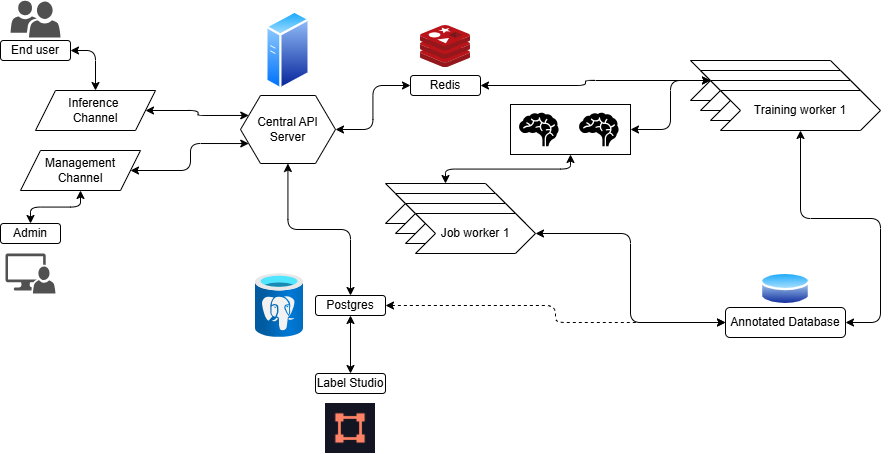

The diagram above was exported from draw.io. Its source (the exported page's mxGraphModel, read from the mxfile embedded in the PNG):
<mxGraphModel dx="1137" dy="804" grid="1" gridSize="10" guides="1" tooltips="1" connect="1" arrows="1" fold="1" page="1" pageScale="1" pageWidth="1100" pageHeight="850" background="#ffffff" math="0" shadow="0">
  <root>
    <mxCell id="0" />
    <mxCell id="1" parent="0" />
    <mxCell id="3" value="" style="sketch=0;pointerEvents=1;shadow=0;dashed=0;html=1;strokeColor=none;labelPosition=center;verticalLabelPosition=bottom;verticalAlign=top;align=center;fillColor=#505050;shape=mxgraph.mscae.intune.user_group" parent="1" vertex="1">
      <mxGeometry x="120" y="257" width="50" height="37" as="geometry" />
    </mxCell>
    <mxCell id="4" value="" style="sketch=0;pointerEvents=1;shadow=0;dashed=0;html=1;strokeColor=none;labelPosition=center;verticalLabelPosition=bottom;verticalAlign=top;align=center;fillColor=#515151;shape=mxgraph.mscae.system_center.admin_console" parent="1" vertex="1">
      <mxGeometry x="115" y="510" width="50" height="40" as="geometry" />
    </mxCell>
    <mxCell id="55" style="edgeStyle=orthogonalEdgeStyle;html=1;exitX=1;exitY=0.5;exitDx=0;exitDy=0;entryX=0.5;entryY=0;entryDx=0;entryDy=0;strokeColor=default;startArrow=classic;startFill=1;" parent="1" source="6" target="9" edge="1">
      <mxGeometry relative="1" as="geometry">
        <Array as="points">
          <mxPoint x="205" y="307" />
        </Array>
      </mxGeometry>
    </mxCell>
    <mxCell id="6" value="End user" style="rounded=1;whiteSpace=wrap;html=1;" parent="1" vertex="1">
      <mxGeometry x="110" y="297" width="70" height="20" as="geometry" />
    </mxCell>
    <mxCell id="7" value="Admin" style="rounded=1;whiteSpace=wrap;html=1;" parent="1" vertex="1">
      <mxGeometry x="110" y="480" width="60" height="20" as="geometry" />
    </mxCell>
    <mxCell id="58" style="edgeStyle=orthogonalEdgeStyle;html=1;entryX=0;entryY=0.75;entryDx=0;entryDy=0;startArrow=classic;startFill=1;" parent="1" source="8" target="21" edge="1">
      <mxGeometry relative="1" as="geometry" />
    </mxCell>
    <mxCell id="59" style="edgeStyle=orthogonalEdgeStyle;html=1;entryX=0.5;entryY=0;entryDx=0;entryDy=0;startArrow=classic;startFill=1;" parent="1" source="8" target="7" edge="1">
      <mxGeometry relative="1" as="geometry" />
    </mxCell>
    <mxCell id="8" value="Management Channel" style="shape=parallelogram;perimeter=parallelogramPerimeter;whiteSpace=wrap;html=1;fixedSize=1;" parent="1" vertex="1">
      <mxGeometry x="130" y="407" width="120" height="40" as="geometry" />
    </mxCell>
    <mxCell id="57" style="edgeStyle=orthogonalEdgeStyle;html=1;entryX=0;entryY=0.25;entryDx=0;entryDy=0;startArrow=classic;startFill=1;" parent="1" source="9" target="21" edge="1">
      <mxGeometry relative="1" as="geometry" />
    </mxCell>
    <mxCell id="9" value="Inference&amp;nbsp;&lt;div&gt;Channel&lt;/div&gt;" style="shape=parallelogram;perimeter=parallelogramPerimeter;whiteSpace=wrap;html=1;fixedSize=1;" parent="1" vertex="1">
      <mxGeometry x="145" y="347" width="120" height="40" as="geometry" />
    </mxCell>
    <mxCell id="20" value="" style="image;aspect=fixed;perimeter=ellipsePerimeter;html=1;align=center;shadow=0;dashed=0;spacingTop=3;image=img/lib/active_directory/generic_server.svg;" parent="1" vertex="1">
      <mxGeometry x="375.1" y="267" width="44.8" height="80" as="geometry" />
    </mxCell>
    <mxCell id="60" style="edgeStyle=orthogonalEdgeStyle;html=1;startArrow=classic;startFill=1;" parent="1" source="21" target="28" edge="1">
      <mxGeometry relative="1" as="geometry" />
    </mxCell>
    <mxCell id="71" style="edgeStyle=orthogonalEdgeStyle;html=1;entryX=0;entryY=0.5;entryDx=0;entryDy=0;startArrow=classic;startFill=1;" parent="1" source="21" target="27" edge="1">
      <mxGeometry relative="1" as="geometry" />
    </mxCell>
    <mxCell id="21" value="Central API Server" style="shape=hexagon;perimeter=hexagonPerimeter2;whiteSpace=wrap;html=1;fixedSize=1;" parent="1" vertex="1">
      <mxGeometry x="350" y="352" width="95" height="68" as="geometry" />
    </mxCell>
    <mxCell id="22" value="" style="image;sketch=0;aspect=fixed;html=1;points=[];align=center;fontSize=12;image=img/lib/mscae/Cache_Redis_Product.svg;" parent="1" vertex="1">
      <mxGeometry x="530" y="282" width="50" height="42" as="geometry" />
    </mxCell>
    <mxCell id="23" value="" style="image;aspect=fixed;html=1;points=[];align=center;fontSize=12;image=img/lib/azure2/databases/Azure_Database_PostgreSQL_Server.svg;" parent="1" vertex="1">
      <mxGeometry x="365" y="530" width="48" height="64" as="geometry" />
    </mxCell>
    <mxCell id="24" value="" style="image;aspect=fixed;perimeter=ellipsePerimeter;html=1;align=center;shadow=0;dashed=0;spacingTop=3;image=img/lib/active_directory/database.svg;" parent="1" vertex="1">
      <mxGeometry x="870" y="527" width="50" height="37" as="geometry" />
    </mxCell>
    <mxCell id="66" style="edgeStyle=orthogonalEdgeStyle;html=1;entryX=0;entryY=0.5;entryDx=0;entryDy=0;startArrow=classic;startFill=1;" parent="1" source="27" target="35" edge="1">
      <mxGeometry relative="1" as="geometry" />
    </mxCell>
    <mxCell id="27" value="Redis" style="rounded=1;whiteSpace=wrap;html=1;" parent="1" vertex="1">
      <mxGeometry x="520" y="332" width="70" height="20" as="geometry" />
    </mxCell>
    <mxCell id="72" style="edgeStyle=orthogonalEdgeStyle;html=1;entryX=0;entryY=0.5;entryDx=0;entryDy=0;dashed=1;startArrow=classic;startFill=1;" parent="1" source="28" target="29" edge="1">
      <mxGeometry relative="1" as="geometry" />
    </mxCell>
    <mxCell id="28" value="Postgres" style="rounded=1;whiteSpace=wrap;html=1;" parent="1" vertex="1">
      <mxGeometry x="425" y="552" width="70" height="20" as="geometry" />
    </mxCell>
    <mxCell id="29" value="Annotated Database" style="rounded=1;whiteSpace=wrap;html=1;" parent="1" vertex="1">
      <mxGeometry x="835" y="564" width="120" height="30" as="geometry" />
    </mxCell>
    <mxCell id="40" value="" style="group" parent="1" vertex="1" connectable="0">
      <mxGeometry x="620" y="361" width="120" height="50" as="geometry" />
    </mxCell>
    <mxCell id="37" value="" style="rounded=0;whiteSpace=wrap;html=1;" parent="40" vertex="1">
      <mxGeometry width="120" height="50" as="geometry" />
    </mxCell>
    <mxCell id="25" value="" style="shape=mxgraph.signs.healthcare.brain;html=1;pointerEvents=1;fillColor=#000000;strokeColor=none;verticalLabelPosition=bottom;verticalAlign=top;align=center;" parent="40" vertex="1">
      <mxGeometry x="8.571428571428571" y="8.333333333333334" width="39.53142857142857" height="33.333333333333336" as="geometry" />
    </mxCell>
    <mxCell id="38" value="" style="shape=mxgraph.signs.healthcare.brain;html=1;pointerEvents=1;fillColor=#000000;strokeColor=none;verticalLabelPosition=bottom;verticalAlign=top;align=center;" parent="40" vertex="1">
      <mxGeometry x="68.57142857142857" y="8.333333333333334" width="39.53142857142857" height="33.333333333333336" as="geometry" />
    </mxCell>
    <mxCell id="48" value="" style="group" parent="1" vertex="1" connectable="0">
      <mxGeometry x="495" y="440" width="150" height="70" as="geometry" />
    </mxCell>
    <mxCell id="34" value="Job worker 1" style="shape=step;perimeter=stepPerimeter;whiteSpace=wrap;html=1;fixedSize=1;" parent="48" vertex="1">
      <mxGeometry width="120" height="40" as="geometry" />
    </mxCell>
    <mxCell id="44" value="Job worker 1" style="shape=step;perimeter=stepPerimeter;whiteSpace=wrap;html=1;fixedSize=1;" parent="48" vertex="1">
      <mxGeometry x="10" y="10" width="120" height="40" as="geometry" />
    </mxCell>
    <mxCell id="45" value="Job worker 1" style="shape=step;perimeter=stepPerimeter;whiteSpace=wrap;html=1;fixedSize=1;" parent="48" vertex="1">
      <mxGeometry x="20" y="20" width="120" height="40" as="geometry" />
    </mxCell>
    <mxCell id="46" value="Job worker 1" style="shape=step;perimeter=stepPerimeter;whiteSpace=wrap;html=1;fixedSize=1;" parent="48" vertex="1">
      <mxGeometry x="30" y="30" width="120" height="40" as="geometry" />
    </mxCell>
    <mxCell id="54" value="" style="group" parent="1" vertex="1" connectable="0">
      <mxGeometry x="800" y="317" width="190" height="70" as="geometry" />
    </mxCell>
    <mxCell id="35" value="Training worker 1" style="shape=step;perimeter=stepPerimeter;whiteSpace=wrap;html=1;fixedSize=1;" parent="54" vertex="1">
      <mxGeometry width="160" height="40" as="geometry" />
    </mxCell>
    <mxCell id="50" value="Training worker 1" style="shape=step;perimeter=stepPerimeter;whiteSpace=wrap;html=1;fixedSize=1;" parent="54" vertex="1">
      <mxGeometry x="10" y="10" width="160" height="40" as="geometry" />
    </mxCell>
    <mxCell id="51" value="Training worker 1" style="shape=step;perimeter=stepPerimeter;whiteSpace=wrap;html=1;fixedSize=1;" parent="54" vertex="1">
      <mxGeometry x="20" y="20" width="160" height="40" as="geometry" />
    </mxCell>
    <mxCell id="52" value="Training worker 1" style="shape=step;perimeter=stepPerimeter;whiteSpace=wrap;html=1;fixedSize=1;" parent="54" vertex="1">
      <mxGeometry x="30" y="30" width="160" height="40" as="geometry" />
    </mxCell>
    <mxCell id="62" style="edgeStyle=orthogonalEdgeStyle;html=1;entryX=0;entryY=0.5;entryDx=0;entryDy=0;startArrow=classic;startFill=1;" parent="1" source="46" target="29" edge="1">
      <mxGeometry relative="1" as="geometry" />
    </mxCell>
    <mxCell id="65" style="edgeStyle=orthogonalEdgeStyle;html=1;entryX=1;entryY=0.5;entryDx=0;entryDy=0;startArrow=classic;startFill=1;" parent="1" source="52" target="29" edge="1">
      <mxGeometry relative="1" as="geometry">
        <Array as="points">
          <mxPoint x="910" y="475" />
          <mxPoint x="990" y="475" />
          <mxPoint x="990" y="579" />
        </Array>
      </mxGeometry>
    </mxCell>
    <mxCell id="68" style="edgeStyle=orthogonalEdgeStyle;html=1;exitX=0.5;exitY=1;exitDx=0;exitDy=0;entryX=0.5;entryY=0;entryDx=0;entryDy=0;startArrow=classic;startFill=1;" parent="1" source="37" target="34" edge="1">
      <mxGeometry relative="1" as="geometry" />
    </mxCell>
    <mxCell id="70" style="edgeStyle=orthogonalEdgeStyle;html=1;entryX=0;entryY=0.5;entryDx=0;entryDy=0;startArrow=classic;startFill=1;" parent="1" source="37" target="35" edge="1">
      <mxGeometry relative="1" as="geometry">
        <Array as="points">
          <mxPoint x="780" y="386" />
          <mxPoint x="780" y="337" />
        </Array>
      </mxGeometry>
    </mxCell>
    <mxCell id="75" value="" style="shape=image;verticalLabelPosition=bottom;labelBackgroundColor=default;verticalAlign=top;aspect=fixed;imageAspect=0;image=data:image/jpeg,(base64 omitted: 27700 chars);" vertex="1" parent="1">
      <mxGeometry x="435" y="660" width="50" height="50" as="geometry" />
    </mxCell>
    <mxCell id="76" value="Label Studio" style="rounded=1;whiteSpace=wrap;html=1;" vertex="1" parent="1">
      <mxGeometry x="425" y="630" width="70" height="20" as="geometry" />
    </mxCell>
    <mxCell id="77" style="edgeStyle=orthogonalEdgeStyle;html=1;startArrow=classic;startFill=1;entryX=0.5;entryY=0;entryDx=0;entryDy=0;exitX=0.5;exitY=1;exitDx=0;exitDy=0;" edge="1" parent="1" source="28" target="76">
      <mxGeometry relative="1" as="geometry">
        <mxPoint x="460" y="580" as="sourcePoint" />
        <mxPoint x="470" y="562" as="targetPoint" />
      </mxGeometry>
    </mxCell>
  </root>
</mxGraphModel>